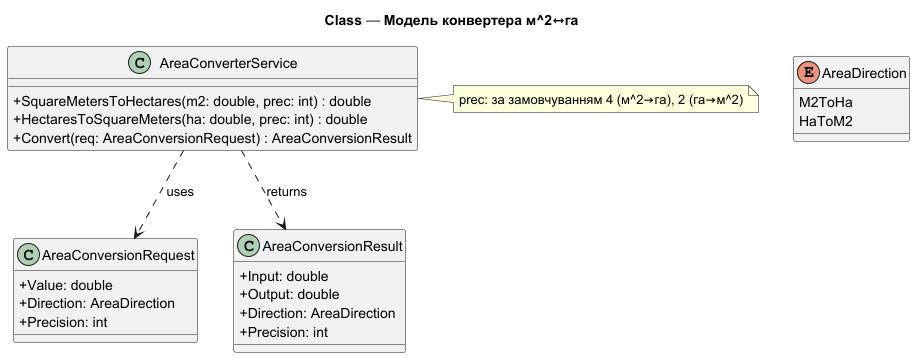

The diagram above was rendered by PlantUML. Its source (embedded in the PNG):
@startuml
title Class — Модель конвертера м^2↔га
skinparam line type ortho
skinparam classAttributeIconSize 0

class AreaConverterService {
  + SquareMetersToHectares(m2: double, prec: int) : double
  + HectaresToSquareMeters(ha: double, prec: int) : double
  + Convert(req: AreaConversionRequest) : AreaConversionResult
}

class AreaConversionRequest {
  + Value: double
  + Direction: AreaDirection
  + Precision: int
}

class AreaConversionResult {
  + Input: double
  + Output: double
  + Direction: AreaDirection
  + Precision: int
}

enum AreaDirection {
  M2ToHa
  HaToM2
}

AreaConverterService ..> AreaConversionRequest : uses
AreaConverterService ..> AreaConversionResult  : returns

note right of AreaConverterService
  prec: за замовчуванням 4 (м^2→га), 2 (га→м^2)
end note
@enduml